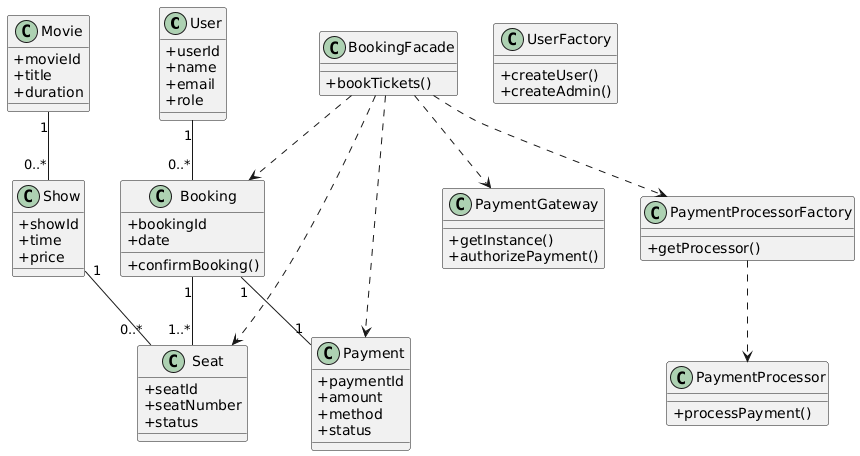

The diagram above was rendered by PlantUML. Its source (embedded in the PNG):
@startuml
skinparam classAttributeIconSize 0

class User {
  +userId
  +name
  +email
  +role
}

class Movie {
  +movieId
  +title
  +duration
}

class Show {
  +showId
  +time
  +price
}

class Seat {
  +seatId
  +seatNumber
  +status
}

class Booking {
  +bookingId
  +date
  +confirmBooking()
}

class Payment {
  +paymentId
  +amount
  +method
  +status
}

class BookingFacade {
  +bookTickets()
}

class PaymentGateway {
  +getInstance()
  +authorizePayment()
}

class UserFactory {
  +createUser()
  +createAdmin()
}

class PaymentProcessorFactory {
  +getProcessor()
}

class PaymentProcessor {
  +processPayment()
}

' Relationships

User "1" -- "0..*" Booking
Booking "1" -- "1" Payment
Booking "1" -- "1..*" Seat
Show "1" -- "0..*" Seat
Movie "1" -- "0..*" Show

BookingFacade ..> Booking
BookingFacade ..> Payment
BookingFacade ..> Seat
BookingFacade ..> PaymentGateway
BookingFacade ..> PaymentProcessorFactory

PaymentProcessorFactory ..> PaymentProcessor
@enduml